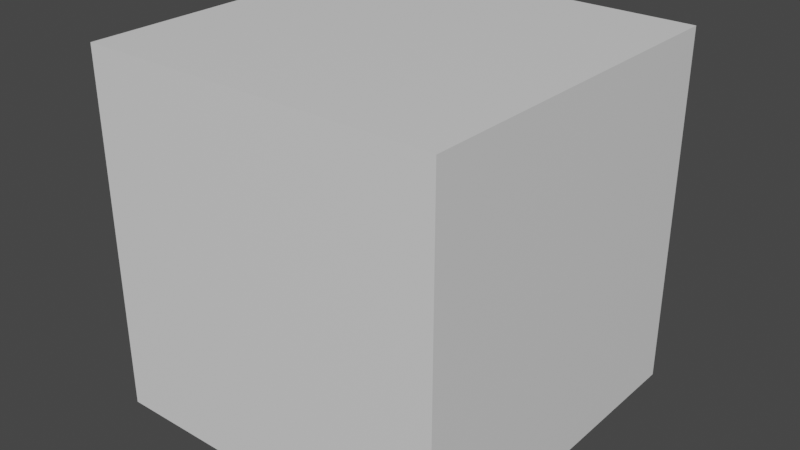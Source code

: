 # Source: 28_sparse_sk_no_sparse.blend  (saved by Blender 3.6.10; exported with 4.5.12 LTS)
import bpy
from mathutils import Matrix  # noqa: F401  (used for matrix-valued properties, if any)

bpy.ops.wm.read_factory_settings(use_empty=True)
scene = bpy.context.scene
scene.name = 'Scene'

# ---- collections
col_collection = bpy.data.collections.new('Collection'); scene.collection.children.link(col_collection)

# ---- materials (node trees are filled in below, after node groups)
mat_material = bpy.data.materials.new('Material')
mat_material.alpha_threshold = 0.0
mat_material.use_transparent_shadow = False
mat_material.roughness = 0.5
mat_material.line_color = (0.0, 0.0, 0.0, 1.0)

# ---- material node trees
mat_material.use_nodes = True; mat_material.node_tree.nodes.clear()
_N = mat_material.node_tree.nodes; _L = mat_material.node_tree.links
n0 = _N.new('ShaderNodeOutputMaterial'); n0.name = 'Material Output'; n0.location = (300, 300)
n1 = _N.new('ShaderNodeBsdfPrincipled'); n1.name = 'Principled BSDF'; n1.location = (10, 300)
n1.distribution = 'GGX'
n1.subsurface_method = 'RANDOM_WALK_SKIN'
n1.inputs[3].default_value = 1.45
n1.inputs[27].default_value = (0.0, 0.0, 0.0, 1.0)
n1.inputs[28].default_value = 1.0
_L.new(n1.outputs[0], n0.inputs[0])
n0.is_active_output = True

# ---- world
world_world = bpy.data.worlds.new('World'); scene.world = world_world
world_world.use_nodes = True; world_world.node_tree.nodes.clear()
_N = world_world.node_tree.nodes; _L = world_world.node_tree.links
n0 = _N.new('ShaderNodeOutputWorld'); n0.name = 'World Output'; n0.location = (300, 300)
n1 = _N.new('ShaderNodeBackground'); n1.name = 'Background'; n1.location = (10, 300)
n1.inputs[0].default_value = (0.05088, 0.05088, 0.05088, 1.0)
_L.new(n1.outputs[0], n0.inputs[0])
n0.is_active_output = True
world_world.color = (0.05088, 0.05088, 0.05088)
world_world.use_sun_shadow = False
world_world.sun_shadow_jitter_overblur = 0.0

# ---- meshes
me_cube = bpy.data.meshes.new('Cube')
me_cube.from_pydata([(1.0, 1.0, 1.0), (1.0, 1.0, -1.0), (1.0, -1.0, 1.0), (1.0, -1.0, -1.0), (-1.0, 1.0, 1.0), (-1.0, 1.0, -1.0), (-1.0, -1.0, 1.0), (-1.0, -1.0, -1.0)], [], [(0, 4, 6, 2), (3, 2, 6, 7), (7, 6, 4, 5), (5, 1, 3, 7), (1, 0, 2, 3), (5, 4, 0, 1)])
_uv = me_cube.uv_layers.new(name='UVMap')
_uv.uv.foreach_set('vector', [0.625, 0.5, 0.875, 0.5, 0.875, 0.75, 0.625, 0.75, 0.375, 0.75, 0.625, 0.75, 0.625, 1.0, 0.375, 1.0, 0.375, 0.0, 0.625, 0.0, 0.625, 0.25, 0.375, 0.25, 0.125, 0.5, 0.375, 0.5, 0.375, 0.75, 0.125, 0.75, 0.375, 0.5, 0.625, 0.5, 0.625, 0.75, 0.375, 0.75, 0.375, 0.25, 0.625, 0.25, 0.625, 0.5, 0.375, 0.5])
me_cube.materials.append(mat_material)
me_cube.use_mirror_vertex_groups = False
me_cube.update()

# ---- objects
ob_cube = bpy.data.objects.new('Cube', me_cube)

# ---- transforms, parenting, visibility, modifiers, constraints
ob_cube.location = (0.0, 0.0, 0.0)
ob_cube.lock_rotations_4d = False
ob_cube.empty_display_type = 'ARROWS'
ob_cube.lineart.crease_threshold = 0.0

# ---- collection membership
col_collection.objects.link(ob_cube)

# ---- scene / render settings (as saved in the file)
scene.frame_start = 1; scene.frame_end = 250; scene.frame_set(0)
scene.render.engine = 'BLENDER_EEVEE_NEXT'
scene.cycles.sampling_pattern = 'TABULATED_SOBOL'
scene.view_settings.view_transform = 'Filmic'
bpy.context.view_layer.update()

# ---- added for rendering (the .blend has no active camera and no usable light): camera, sun
cam_auto = bpy.data.cameras.new('AutoCamera')
cam_auto.lens = 50.0
cam_auto.sensor_width = 36.0
cam_auto.clip_end = 1000.0
ob_auto_camera = bpy.data.objects.new('AutoCamera', cam_auto)
scene.collection.objects.link(ob_auto_camera)
ob_auto_camera.location = (3.20507, -3.84609, 2.56406)
ob_auto_camera.rotation_euler = (1.09748, -7.21219e-08, 0.694738)
scene.camera = ob_auto_camera
light_auto_sun = bpy.data.lights.new('AutoSun', 'SUN')
light_auto_sun.energy = 3.0
light_auto_sun.angle = 0.0523599
ob_auto_sun = bpy.data.objects.new('AutoSun', light_auto_sun)
scene.collection.objects.link(ob_auto_sun)
ob_auto_sun.rotation_euler = (0.872665, 0.174533, 0.523599)
bpy.context.view_layer.update()
